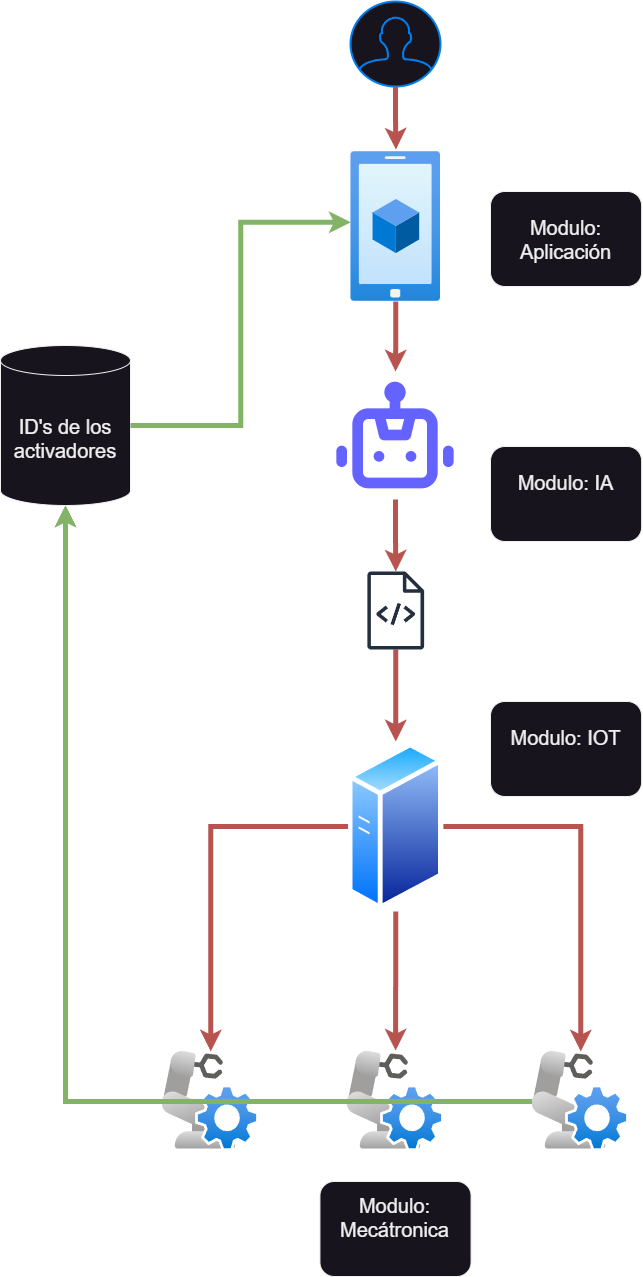

The diagram above was exported from draw.io. Its source (the exported page's mxGraphModel, read from the mxfile embedded in the PNG):
<mxGraphModel dx="1434" dy="884" grid="1" gridSize="10" guides="1" tooltips="1" connect="1" arrows="1" fold="1" page="1" pageScale="1" pageWidth="850" pageHeight="1100" math="0" shadow="0">
  <root>
    <mxCell id="0" />
    <mxCell id="1" parent="0" />
    <mxCell id="HZCrOiuQMokdpLtPiuf4-20" value="" style="html=1;verticalLabelPosition=bottom;align=center;labelBackgroundColor=#ffffff;verticalAlign=top;strokeWidth=2;strokeColor=#0080F0;shadow=0;dashed=0;shape=mxgraph.ios7.icons.user;" parent="1" vertex="1">
      <mxGeometry x="380" y="10" width="90" height="85" as="geometry" />
    </mxCell>
    <mxCell id="HZCrOiuQMokdpLtPiuf4-32" style="edgeStyle=orthogonalEdgeStyle;rounded=0;orthogonalLoop=1;jettySize=auto;html=1;fillColor=#f8cecc;strokeColor=#b85450;strokeWidth=5;" parent="1" source="HZCrOiuQMokdpLtPiuf4-22" target="HZCrOiuQMokdpLtPiuf4-29" edge="1">
      <mxGeometry relative="1" as="geometry" />
    </mxCell>
    <mxCell id="HZCrOiuQMokdpLtPiuf4-22" value="" style="image;aspect=fixed;html=1;points=[];align=center;fontSize=12;image=img/lib/azure2/general/Mobile.svg;" parent="1" vertex="1">
      <mxGeometry x="380.45" y="160" width="89.55" height="150" as="geometry" />
    </mxCell>
    <mxCell id="HZCrOiuQMokdpLtPiuf4-23" style="edgeStyle=orthogonalEdgeStyle;rounded=0;orthogonalLoop=1;jettySize=auto;html=1;entryX=0.503;entryY=-0.013;entryDx=0;entryDy=0;entryPerimeter=0;fillColor=#f8cecc;strokeColor=#b85450;strokeWidth=5;" parent="1" source="HZCrOiuQMokdpLtPiuf4-20" target="HZCrOiuQMokdpLtPiuf4-22" edge="1">
      <mxGeometry relative="1" as="geometry" />
    </mxCell>
    <mxCell id="HZCrOiuQMokdpLtPiuf4-34" style="edgeStyle=orthogonalEdgeStyle;rounded=0;orthogonalLoop=1;jettySize=auto;html=1;fillColor=#f8cecc;strokeColor=#b85450;strokeWidth=5;" parent="1" source="HZCrOiuQMokdpLtPiuf4-29" target="HZCrOiuQMokdpLtPiuf4-33" edge="1">
      <mxGeometry relative="1" as="geometry">
        <mxPoint x="425.23" y="590" as="targetPoint" />
      </mxGeometry>
    </mxCell>
    <mxCell id="HZCrOiuQMokdpLtPiuf4-29" value="" style="shape=image;html=1;verticalAlign=top;verticalLabelPosition=bottom;labelBackgroundColor=#ffffff;imageAspect=0;aspect=fixed;image=https://cdn1.iconfinder.com/data/icons/unicons-line-vol-5/24/robot-128.png" parent="1" vertex="1">
      <mxGeometry x="361" y="380" width="128" height="128" as="geometry" />
    </mxCell>
    <mxCell id="HZCrOiuQMokdpLtPiuf4-36" style="edgeStyle=orthogonalEdgeStyle;rounded=0;orthogonalLoop=1;jettySize=auto;html=1;entryX=0.5;entryY=0;entryDx=0;entryDy=0;fillColor=#f8cecc;strokeColor=#b85450;strokeWidth=5;" parent="1" source="HZCrOiuQMokdpLtPiuf4-33" target="HZCrOiuQMokdpLtPiuf4-35" edge="1">
      <mxGeometry relative="1" as="geometry" />
    </mxCell>
    <mxCell id="HZCrOiuQMokdpLtPiuf4-33" value="" style="sketch=0;outlineConnect=0;fontColor=#232F3E;gradientColor=none;fillColor=#232F3D;strokeColor=none;dashed=0;verticalLabelPosition=bottom;verticalAlign=top;align=center;html=1;fontSize=12;fontStyle=0;aspect=fixed;pointerEvents=1;shape=mxgraph.aws4.source_code;" parent="1" vertex="1">
      <mxGeometry x="396.73" y="580" width="57" height="78" as="geometry" />
    </mxCell>
    <mxCell id="HZCrOiuQMokdpLtPiuf4-40" style="edgeStyle=orthogonalEdgeStyle;rounded=0;orthogonalLoop=1;jettySize=auto;html=1;fillColor=#f8cecc;strokeColor=#b85450;strokeWidth=5;" parent="1" source="HZCrOiuQMokdpLtPiuf4-35" target="HZCrOiuQMokdpLtPiuf4-37" edge="1">
      <mxGeometry relative="1" as="geometry" />
    </mxCell>
    <mxCell id="HZCrOiuQMokdpLtPiuf4-43" style="edgeStyle=orthogonalEdgeStyle;rounded=0;orthogonalLoop=1;jettySize=auto;html=1;fillColor=#f8cecc;strokeColor=#b85450;strokeWidth=5;" parent="1" source="HZCrOiuQMokdpLtPiuf4-35" target="HZCrOiuQMokdpLtPiuf4-39" edge="1">
      <mxGeometry relative="1" as="geometry" />
    </mxCell>
    <mxCell id="HZCrOiuQMokdpLtPiuf4-35" value="" style="image;aspect=fixed;perimeter=ellipsePerimeter;html=1;align=center;shadow=0;dashed=0;spacingTop=3;image=img/lib/active_directory/generic_server.svg;" parent="1" vertex="1">
      <mxGeometry x="377.63" y="750" width="95.2" height="170" as="geometry" />
    </mxCell>
    <mxCell id="HZCrOiuQMokdpLtPiuf4-45" style="edgeStyle=orthogonalEdgeStyle;rounded=0;orthogonalLoop=1;jettySize=auto;html=1;entryX=0.5;entryY=1;entryDx=0;entryDy=0;entryPerimeter=0;" parent="1" source="HZCrOiuQMokdpLtPiuf4-37" target="HZCrOiuQMokdpLtPiuf4-44" edge="1">
      <mxGeometry relative="1" as="geometry">
        <mxPoint x="80" y="670" as="targetPoint" />
      </mxGeometry>
    </mxCell>
    <mxCell id="HZCrOiuQMokdpLtPiuf4-37" value="" style="image;aspect=fixed;html=1;points=[];align=center;fontSize=12;image=img/lib/azure2/other/Defender_Robot_Controller.svg;" parent="1" vertex="1">
      <mxGeometry x="191.59" y="1060" width="97.29" height="100" as="geometry" />
    </mxCell>
    <mxCell id="HZCrOiuQMokdpLtPiuf4-38" value="" style="image;aspect=fixed;html=1;points=[];align=center;fontSize=12;image=img/lib/azure2/other/Defender_Robot_Controller.svg;" parent="1" vertex="1">
      <mxGeometry x="376.59" y="1060" width="97.29" height="100" as="geometry" />
    </mxCell>
    <mxCell id="HZCrOiuQMokdpLtPiuf4-47" style="edgeStyle=orthogonalEdgeStyle;rounded=0;orthogonalLoop=1;jettySize=auto;html=1;fillColor=#d5e8d4;strokeColor=#82b366;strokeWidth=5;" parent="1" source="HZCrOiuQMokdpLtPiuf4-39" target="HZCrOiuQMokdpLtPiuf4-44" edge="1">
      <mxGeometry relative="1" as="geometry" />
    </mxCell>
    <mxCell id="HZCrOiuQMokdpLtPiuf4-39" value="" style="image;aspect=fixed;html=1;points=[];align=center;fontSize=12;image=img/lib/azure2/other/Defender_Robot_Controller.svg;" parent="1" vertex="1">
      <mxGeometry x="561.59" y="1060" width="97.29" height="100" as="geometry" />
    </mxCell>
    <mxCell id="HZCrOiuQMokdpLtPiuf4-42" style="edgeStyle=orthogonalEdgeStyle;rounded=0;orthogonalLoop=1;jettySize=auto;html=1;entryX=0.498;entryY=-0.01;entryDx=0;entryDy=0;entryPerimeter=0;fillColor=#f8cecc;strokeColor=#b85450;strokeWidth=5;" parent="1" source="HZCrOiuQMokdpLtPiuf4-35" target="HZCrOiuQMokdpLtPiuf4-38" edge="1">
      <mxGeometry relative="1" as="geometry" />
    </mxCell>
    <mxCell id="HZCrOiuQMokdpLtPiuf4-44" value="&lt;font style=&quot;font-size: 20px;&quot;&gt;ID's de los activadores&lt;/font&gt;" style="shape=cylinder3;whiteSpace=wrap;html=1;boundedLbl=1;backgroundOutline=1;size=15;" parent="1" vertex="1">
      <mxGeometry x="30" y="354" width="130" height="160" as="geometry" />
    </mxCell>
    <mxCell id="HZCrOiuQMokdpLtPiuf4-46" style="edgeStyle=orthogonalEdgeStyle;rounded=0;orthogonalLoop=1;jettySize=auto;html=1;entryX=0.5;entryY=1;entryDx=0;entryDy=0;entryPerimeter=0;fillColor=#d5e8d4;strokeColor=#82b366;strokeWidth=5;" parent="1" source="HZCrOiuQMokdpLtPiuf4-38" target="HZCrOiuQMokdpLtPiuf4-44" edge="1">
      <mxGeometry relative="1" as="geometry" />
    </mxCell>
    <mxCell id="HZCrOiuQMokdpLtPiuf4-48" value="&lt;font style=&quot;font-size: 20px;&quot;&gt;Modulo: Aplicación&lt;/font&gt;" style="rounded=1;whiteSpace=wrap;html=1;" parent="1" vertex="1">
      <mxGeometry x="520" y="200" width="151.12" height="95" as="geometry" />
    </mxCell>
    <mxCell id="HZCrOiuQMokdpLtPiuf4-49" style="edgeStyle=orthogonalEdgeStyle;rounded=0;orthogonalLoop=1;jettySize=auto;html=1;entryX=-0.003;entryY=0.472;entryDx=0;entryDy=0;entryPerimeter=0;strokeWidth=5;fillColor=#d5e8d4;strokeColor=#82b366;" parent="1" source="HZCrOiuQMokdpLtPiuf4-44" target="HZCrOiuQMokdpLtPiuf4-22" edge="1">
      <mxGeometry relative="1" as="geometry" />
    </mxCell>
    <mxCell id="HZCrOiuQMokdpLtPiuf4-69" value="&lt;div&gt;&lt;font style=&quot;font-size: 20px;&quot;&gt;Modulo: IA&lt;/font&gt;&lt;/div&gt;&lt;div&gt;&lt;font style=&quot;font-size: 20px;&quot;&gt;&lt;br&gt;&lt;/font&gt;&lt;/div&gt;" style="rounded=1;whiteSpace=wrap;html=1;" parent="1" vertex="1">
      <mxGeometry x="520" y="455" width="151.12" height="95" as="geometry" />
    </mxCell>
    <mxCell id="HZCrOiuQMokdpLtPiuf4-72" value="&lt;div&gt;&lt;font style=&quot;font-size: 20px;&quot;&gt;Modulo: IOT&lt;br&gt;&lt;/font&gt;&lt;/div&gt;&lt;div&gt;&lt;font style=&quot;font-size: 20px;&quot;&gt;&lt;br&gt;&lt;/font&gt;&lt;/div&gt;" style="rounded=1;whiteSpace=wrap;html=1;" parent="1" vertex="1">
      <mxGeometry x="520" y="710" width="151.12" height="95" as="geometry" />
    </mxCell>
    <mxCell id="HZCrOiuQMokdpLtPiuf4-73" value="&lt;div&gt;&lt;font style=&quot;font-size: 20px;&quot;&gt;Modulo: Mecátronica&lt;br&gt;&lt;/font&gt;&lt;/div&gt;&lt;div&gt;&lt;font style=&quot;font-size: 20px;&quot;&gt;&lt;br&gt;&lt;/font&gt;&lt;/div&gt;" style="rounded=1;whiteSpace=wrap;html=1;" parent="1" vertex="1">
      <mxGeometry x="349.44" y="1190" width="151.12" height="95" as="geometry" />
    </mxCell>
  </root>
</mxGraphModel>